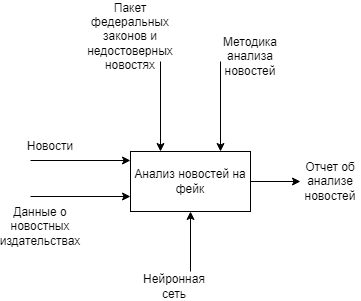

The diagram above was exported from draw.io. Its source (the exported page's mxGraphModel, read from the mxfile embedded in the PNG):
<mxGraphModel dx="983" dy="1716" grid="1" gridSize="10" guides="1" tooltips="1" connect="1" arrows="1" fold="1" page="1" pageScale="1" pageWidth="827" pageHeight="1169" math="0" shadow="0">
  <root>
    <mxCell id="0" />
    <mxCell id="1" parent="0" />
    <mxCell id="4QP3cJq7AzZ636C2ZLHw-1" value="Анализ новостей на фейк" style="rounded=0;whiteSpace=wrap;html=1;" vertex="1" parent="1">
      <mxGeometry x="240" y="140" width="120" height="60" as="geometry" />
    </mxCell>
    <mxCell id="4QP3cJq7AzZ636C2ZLHw-2" value="" style="endArrow=classic;html=1;rounded=0;" edge="1" parent="1">
      <mxGeometry width="50" height="50" relative="1" as="geometry">
        <mxPoint x="140" y="149" as="sourcePoint" />
        <mxPoint x="240" y="149" as="targetPoint" />
      </mxGeometry>
    </mxCell>
    <mxCell id="4QP3cJq7AzZ636C2ZLHw-3" value="Новости" style="text;html=1;strokeColor=none;fillColor=none;align=center;verticalAlign=middle;whiteSpace=wrap;rounded=0;" vertex="1" parent="1">
      <mxGeometry x="130" y="120" width="60" height="30" as="geometry" />
    </mxCell>
    <mxCell id="4QP3cJq7AzZ636C2ZLHw-5" value="" style="endArrow=classic;html=1;rounded=0;entryX=0.5;entryY=0;entryDx=0;entryDy=0;" edge="1" parent="1">
      <mxGeometry width="50" height="50" relative="1" as="geometry">
        <mxPoint x="330" y="50" as="sourcePoint" />
        <mxPoint x="330" y="140" as="targetPoint" />
      </mxGeometry>
    </mxCell>
    <mxCell id="4QP3cJq7AzZ636C2ZLHw-6" value="Методика анализа новостей" style="text;html=1;strokeColor=none;fillColor=none;align=center;verticalAlign=middle;whiteSpace=wrap;rounded=0;" vertex="1" parent="1">
      <mxGeometry x="330" y="30" width="60" height="30" as="geometry" />
    </mxCell>
    <mxCell id="4QP3cJq7AzZ636C2ZLHw-7" value="" style="endArrow=classic;html=1;rounded=0;entryX=0;entryY=0.75;entryDx=0;entryDy=0;" edge="1" parent="1">
      <mxGeometry width="50" height="50" relative="1" as="geometry">
        <mxPoint x="140" y="185" as="sourcePoint" />
        <mxPoint x="240" y="185" as="targetPoint" />
      </mxGeometry>
    </mxCell>
    <mxCell id="4QP3cJq7AzZ636C2ZLHw-8" value="Данные о новостных издательствах" style="text;html=1;strokeColor=none;fillColor=none;align=center;verticalAlign=middle;whiteSpace=wrap;rounded=0;" vertex="1" parent="1">
      <mxGeometry x="120" y="200" width="60" height="30" as="geometry" />
    </mxCell>
    <mxCell id="4QP3cJq7AzZ636C2ZLHw-9" value="" style="endArrow=classic;html=1;rounded=0;entryX=0.5;entryY=1;entryDx=0;entryDy=0;" edge="1" parent="1" target="4QP3cJq7AzZ636C2ZLHw-1">
      <mxGeometry width="50" height="50" relative="1" as="geometry">
        <mxPoint x="300" y="260" as="sourcePoint" />
        <mxPoint x="325" y="210" as="targetPoint" />
      </mxGeometry>
    </mxCell>
    <mxCell id="4QP3cJq7AzZ636C2ZLHw-10" value="Нейронная сеть" style="text;html=1;strokeColor=none;fillColor=none;align=center;verticalAlign=middle;whiteSpace=wrap;rounded=0;" vertex="1" parent="1">
      <mxGeometry x="254" y="260" width="60" height="30" as="geometry" />
    </mxCell>
    <mxCell id="4QP3cJq7AzZ636C2ZLHw-11" value="" style="endArrow=classic;html=1;rounded=0;exitX=1;exitY=0.5;exitDx=0;exitDy=0;" edge="1" parent="1" source="4QP3cJq7AzZ636C2ZLHw-1" target="4QP3cJq7AzZ636C2ZLHw-12">
      <mxGeometry width="50" height="50" relative="1" as="geometry">
        <mxPoint x="390" y="190" as="sourcePoint" />
        <mxPoint x="440" y="170" as="targetPoint" />
      </mxGeometry>
    </mxCell>
    <mxCell id="4QP3cJq7AzZ636C2ZLHw-12" value="Отчет об анализе новостей" style="text;html=1;strokeColor=none;fillColor=none;align=center;verticalAlign=middle;whiteSpace=wrap;rounded=0;" vertex="1" parent="1">
      <mxGeometry x="410" y="155" width="60" height="30" as="geometry" />
    </mxCell>
    <mxCell id="4QP3cJq7AzZ636C2ZLHw-13" value="" style="endArrow=classic;html=1;rounded=0;entryX=0.25;entryY=0;entryDx=0;entryDy=0;" edge="1" parent="1" target="4QP3cJq7AzZ636C2ZLHw-1">
      <mxGeometry width="50" height="50" relative="1" as="geometry">
        <mxPoint x="270" y="50" as="sourcePoint" />
        <mxPoint x="290" y="70" as="targetPoint" />
      </mxGeometry>
    </mxCell>
    <mxCell id="4QP3cJq7AzZ636C2ZLHw-14" value="Пакет федеральных законов и недостоверных новостях" style="text;html=1;strokeColor=none;fillColor=none;align=center;verticalAlign=middle;whiteSpace=wrap;rounded=0;" vertex="1" parent="1">
      <mxGeometry x="210" y="10" width="60" height="30" as="geometry" />
    </mxCell>
  </root>
</mxGraphModel>